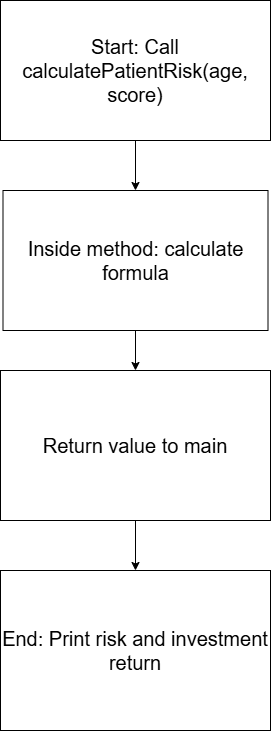

The diagram above was exported from draw.io. Its source (the exported page's mxGraphModel, read from the mxfile embedded in the PNG):
<mxGraphModel dx="1373" dy="749" grid="1" gridSize="10" guides="1" tooltips="1" connect="1" arrows="1" fold="1" page="1" pageScale="1" pageWidth="850" pageHeight="1100" math="0" shadow="0">
  <root>
    <mxCell id="0" />
    <mxCell id="1" parent="0" />
    <mxCell id="Q2mWHICplAlLGm548GYY-8" edge="1" parent="1" source="Q2mWHICplAlLGm548GYY-1" style="edgeStyle=orthogonalEdgeStyle;rounded=0;orthogonalLoop=1;jettySize=auto;html=1;entryX=0.5;entryY=0;entryDx=0;entryDy=0;fontFamily=Helvetica;fontSize=20;fontColor=default;" target="Q2mWHICplAlLGm548GYY-4">
      <mxGeometry relative="1" as="geometry" />
    </mxCell>
    <mxCell id="Q2mWHICplAlLGm548GYY-1" parent="1" style="rounded=0;whiteSpace=wrap;html=1;fontSize=20;" value="Return value to main" vertex="1">
      <mxGeometry height="150" width="270" x="310" y="390" as="geometry" />
    </mxCell>
    <mxCell id="Q2mWHICplAlLGm548GYY-7" edge="1" parent="1" source="Q2mWHICplAlLGm548GYY-2" style="edgeStyle=orthogonalEdgeStyle;rounded=0;orthogonalLoop=1;jettySize=auto;html=1;exitX=0.5;exitY=1;exitDx=0;exitDy=0;entryX=0.5;entryY=0;entryDx=0;entryDy=0;fontFamily=Helvetica;fontSize=20;fontColor=default;" target="Q2mWHICplAlLGm548GYY-1">
      <mxGeometry relative="1" as="geometry" />
    </mxCell>
    <mxCell id="Q2mWHICplAlLGm548GYY-2" parent="1" style="rounded=0;whiteSpace=wrap;html=1;fontSize=20;" value="Inside method: calculate formula" vertex="1">
      <mxGeometry height="140" width="265" x="312.5" y="210" as="geometry" />
    </mxCell>
    <mxCell id="Q2mWHICplAlLGm548GYY-6" edge="1" parent="1" source="Q2mWHICplAlLGm548GYY-3" style="edgeStyle=orthogonalEdgeStyle;rounded=0;orthogonalLoop=1;jettySize=auto;html=1;entryX=0.5;entryY=0;entryDx=0;entryDy=0;fontFamily=Helvetica;fontSize=20;fontColor=default;" target="Q2mWHICplAlLGm548GYY-2">
      <mxGeometry relative="1" as="geometry" />
    </mxCell>
    <mxCell id="Q2mWHICplAlLGm548GYY-3" parent="1" style="rounded=0;whiteSpace=wrap;html=1;fontSize=20;" value="Start: Call calculatePatientRisk(age, score)" vertex="1">
      <mxGeometry height="140" width="270" x="310" y="20" as="geometry" />
    </mxCell>
    <mxCell id="Q2mWHICplAlLGm548GYY-4" parent="1" style="rounded=0;whiteSpace=wrap;html=1;fontSize=20;" value="End: Print risk and investment return" vertex="1">
      <mxGeometry height="160" width="270" x="310" y="590" as="geometry" />
    </mxCell>
  </root>
</mxGraphModel>